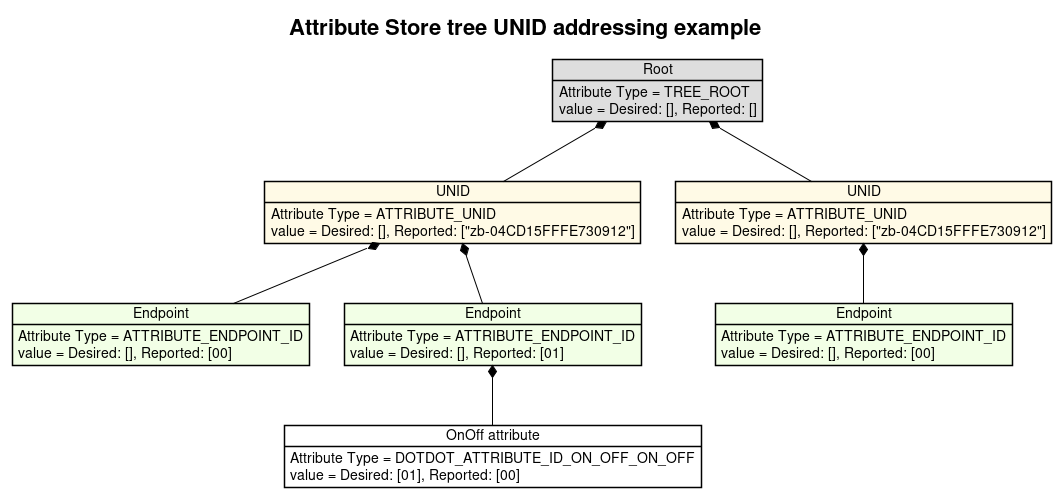

The diagram above was rendered by PlantUML. Its source (embedded in the PNG):
@startuml
!theme plain
title Attribute Store tree UNID addressing example

object "Root" as root #DEDEDE
root : Attribute Type = TREE_ROOT
root : value = Desired: [], Reported: []

object "UNID" as node_1 #fffae6
node_1 : Attribute Type = ATTRIBUTE_UNID
node_1 : value = Desired: [], Reported: ["zb-04CD15FFFE730912"]

object "Endpoint" as endpoint_1 #f2ffe6
endpoint_1 : Attribute Type = ATTRIBUTE_ENDPOINT_ID
endpoint_1 : value = Desired: [], Reported: [00]

object "Endpoint" as endpoint_2 #f2ffe6
endpoint_2 : Attribute Type = ATTRIBUTE_ENDPOINT_ID
endpoint_2 : value = Desired: [], Reported: [01]

object "UNID" as node_2 #fffae6
node_2 : Attribute Type = ATTRIBUTE_UNID
node_2 : value = Desired: [], Reported: ["zb-04CD15FFFE730912"]

object "Endpoint" as endpoint_3 #f2ffe6
endpoint_3 : Attribute Type = ATTRIBUTE_ENDPOINT_ID
endpoint_3 : value = Desired: [], Reported: [00]

object "OnOff attribute" as node_1_ep_2_on_off #FFFFFF
node_1_ep_2_on_off : Attribute Type = DOTDOT_ATTRIBUTE_ID_ON_OFF_ON_OFF
node_1_ep_2_on_off : value = Desired: [01], Reported: [00]

root *-- node_1
root *-- node_2
node_1 *-- endpoint_1
node_1 *-- endpoint_2
node_2 *-- endpoint_3
endpoint_2 *-- node_1_ep_2_on_off
@enduml